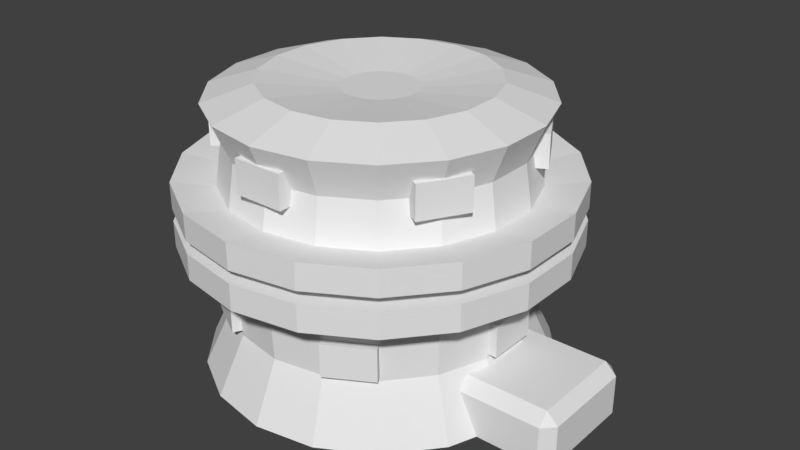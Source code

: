 # Source: base.blend  (saved by Blender 2.77.0; exported with 4.5.12 LTS)
import bpy
from mathutils import Matrix  # noqa: F401  (used for matrix-valued properties, if any)

bpy.ops.wm.read_factory_settings(use_empty=True)
scene = bpy.context.scene
scene.name = 'Scene'

# ---- collections
col_collection_1 = bpy.data.collections.new('Collection 1'); scene.collection.children.link(col_collection_1)

# ---- world
world_world = bpy.data.worlds.new('World'); scene.world = world_world
world_world.color = (0.05088, 0.05088, 0.05088)
world_world.use_sun_shadow = False
world_world.sun_shadow_jitter_overblur = 0.0
world_world.cycles.sampling_method = 'MANUAL'

# ---- meshes
me_cube_002 = bpy.data.meshes.new('Cube.002')
me_cube_002.from_pydata([(0.4663, 0.09853, 0.02368), (0.4663, 0.09853, 0.1055), (0.4663, -0.09853, 0.1055), (0.4663, -0.09853, 0.02368), (0.1058, -0.3355, 0.02368), (-0.01633, -0.3571, 0.02368), (-0.1384, -0.3355, 0.02368), (-0.2458, -0.2735, 0.02368), (-0.3255, -0.1785, 0.02368), (-0.368, -0.062, 0.02368), (-0.368, 0.062, 0.02368), (-0.3255, 0.1785, 0.02368), (-0.2458, 0.2735, 0.02368), (-0.1384, 0.3355, 0.02368), (-0.01633, 0.3571, 0.02368), (0.1058, 0.3355, 0.02368), (0.2132, 0.2735, 0.02368), (0.2929, 0.1785, 0.02368), (0.2933, 0.1773, 0.02368), (0.3134, 0.1223, 0.02368), (0.4426, 0.1223, 0.02368), (0.4426, -0.1223, 0.02368), (0.3134, -0.1223, 0.02368), (0.2933, -0.1773, 0.02368), (0.2929, -0.1785, 0.02368), (0.2132, -0.2735, 0.02368), (0.4426, 0.1223, 0.1055), (0.4426, 0.09853, 0.1292), (0.4426, -0.09853, 0.1292), (0.4426, -0.1223, 0.1055), (0.1773, -0.2308, 0.143), (0.08672, -0.2831, 0.143), (-0.01633, -0.3013, 0.143), (-0.1194, -0.2831, 0.143), (-0.21, -0.2308, 0.143), (-0.2773, -0.1507, 0.143), (-0.3131, -0.05232, 0.143), (-0.3131, 0.05232, 0.143), (-0.2773, 0.1507, 0.143), (-0.21, 0.2308, 0.143), (-0.1194, 0.2831, 0.143), (-0.01633, 0.3013, 0.143), (0.08672, 0.2831, 0.143), (0.1773, 0.2308, 0.143), (0.2446, 0.1507, 0.143), (0.2733, 0.1223, 0.1055), (0.2733, -0.1223, 0.1055), (0.2446, -0.1507, 0.143), (0.2703, 0.09853, 0.1292), (0.2867, 0.05344, 0.1292), (0.2867, -0.05344, 0.1292), (0.2703, -0.09853, 0.1292), (0.08765, -0.2833, 0.1532), (0.1832, -0.2378, 0.304), (0.1789, -0.235, 0.2214), (0.177, -0.2317, 0.1532), (0.08955, -0.2866, 0.2214), (0.08984, -0.2917, 0.304), (-0.01633, -0.3104, 0.304), (-0.1225, -0.2917, 0.304), (-0.1203, -0.2833, 0.1532), (-0.2159, -0.2378, 0.304), (-0.2852, -0.1552, 0.304), (-0.322, -0.05391, 0.304), (-0.3136, -0.05158, 0.1532), (-0.322, 0.05391, 0.304), (-0.2852, 0.1552, 0.304), (-0.2159, 0.2378, 0.304), (-0.2096, 0.2317, 0.1532), (-0.1225, 0.2917, 0.304), (-0.01633, 0.3104, 0.304), (0.08984, 0.2917, 0.304), (0.177, 0.2317, 0.1532), (0.1832, 0.2378, 0.304), (0.2525, 0.1552, 0.304), (0.2525, -0.1552, 0.304), (0.2804, 0.05232, 0.143), (0.2804, -0.05232, 0.143), (0.2375, -0.3025, 0.2898), (0.1187, -0.3711, 0.2898), (-0.01633, -0.3949, 0.2898), (-0.1514, -0.3711, 0.2898), (-0.1222, -0.2866, 0.2214), (-0.2096, -0.2317, 0.1532), (-0.2116, -0.235, 0.2214), (-0.2702, -0.3025, 0.2898), (-0.3583, -0.1974, 0.2898), (-0.4052, -0.06857, 0.2898), (-0.3174, -0.05158, 0.2214), (-0.3136, 0.05158, 0.1532), (-0.3174, 0.05158, 0.2214), (-0.4052, 0.06857, 0.2898), (-0.3583, 0.1974, 0.2898), (-0.2702, 0.3025, 0.2898), (-0.2116, 0.235, 0.2214), (-0.1203, 0.2833, 0.1532), (-0.1222, 0.2866, 0.2214), (-0.1514, 0.3711, 0.2898), (-0.01633, 0.3949, 0.2898), (0.1187, 0.3711, 0.2898), (0.08955, 0.2866, 0.2214), (0.1789, 0.235, 0.2214), (0.08765, 0.2833, 0.1532), (0.2375, 0.3025, 0.2898), (0.3256, 0.1974, 0.2898), (0.2894, 0.05391, 0.304), (0.2894, -0.05391, 0.304), (0.3256, -0.1974, 0.2898), (0.281, -0.05158, 0.1532), (0.2375, -0.3025, 0.3437), (0.1187, -0.3711, 0.3437), (-0.01633, -0.3949, 0.3437), (-0.1514, -0.3711, 0.3437), (-0.13, -0.3001, 0.1532), (-0.2194, -0.2485, 0.1532), (-0.13, -0.3001, 0.2214), (-0.2702, -0.3025, 0.3437), (-0.3583, -0.1974, 0.3437), (-0.4052, -0.06857, 0.3437), (-0.3331, -0.05158, 0.2214), (-0.3331, -0.05158, 0.1532), (-0.3331, 0.05158, 0.1532), (-0.4052, 0.06857, 0.3437), (-0.3583, 0.1974, 0.3437), (-0.2702, 0.3025, 0.3437), (-0.2194, 0.2485, 0.2214), (-0.2194, 0.2485, 0.1532), (-0.13, 0.3001, 0.1532), (-0.1514, 0.3711, 0.3437), (-0.01633, 0.3949, 0.3437), (0.1187, 0.3711, 0.3437), (0.1867, 0.2485, 0.1532), (0.1867, 0.2485, 0.2214), (0.09736, 0.3001, 0.1532), (0.3725, 0.06857, 0.2898), (0.2375, 0.3025, 0.3437), (0.3256, 0.1974, 0.3437), (0.2848, 0.05158, 0.2214), (0.2848, -0.05158, 0.2214), (0.3725, -0.06857, 0.2898), (0.3256, -0.1974, 0.3437), (0.281, 0.05158, 0.1532), (0.2132, -0.2735, 0.3449), (0.1058, -0.3355, 0.3449), (-0.01633, -0.3571, 0.3449), (-0.1385, -0.3355, 0.3449), (-0.2194, -0.2485, 0.2214), (-0.2458, -0.2735, 0.3449), (-0.3256, -0.1785, 0.3449), (-0.368, -0.062, 0.3449), (-0.3331, 0.05158, 0.2214), (-0.368, 0.062, 0.3449), (-0.3256, 0.1785, 0.3449), (-0.2458, 0.2735, 0.3449), (-0.13, 0.3001, 0.2214), (-0.1385, 0.3355, 0.3449), (-0.01633, 0.3571, 0.3449), (0.1058, 0.3355, 0.3449), (0.09736, 0.3001, 0.2214), (0.3725, 0.06857, 0.3437), (0.2132, 0.2735, 0.3449), (0.2929, 0.1785, 0.3449), (0.3725, -0.06857, 0.3437), (0.2929, -0.1785, 0.3449), (0.3004, 0.05158, 0.1532), (0.3004, -0.05158, 0.1532), (0.3004, -0.05158, 0.2214), (0.2132, -0.2735, 0.3682), (0.1058, -0.3355, 0.3682), (-0.01633, -0.3571, 0.3682), (-0.1385, -0.3355, 0.3682), (-0.2458, -0.2735, 0.3682), (-0.3256, -0.1785, 0.3682), (-0.368, -0.062, 0.3682), (-0.368, 0.062, 0.3682), (-0.3256, 0.1785, 0.3682), (-0.2458, 0.2735, 0.3682), (-0.1385, 0.3355, 0.3682), (-0.01633, 0.3571, 0.3682), (0.1058, 0.3355, 0.3682), (0.3353, 0.062, 0.3449), (0.2132, 0.2735, 0.3682), (0.2929, 0.1785, 0.3682), (0.3004, 0.05158, 0.2214), (0.3353, -0.062, 0.3449), (0.2929, -0.1785, 0.3682), (0.2375, -0.3025, 0.3694), (0.1187, -0.3711, 0.3694), (-0.01633, -0.3949, 0.3694), (-0.1514, -0.3711, 0.3694), (-0.2702, -0.3025, 0.3694), (-0.3583, -0.1974, 0.3694), (-0.4052, -0.06857, 0.3694), (-0.4052, 0.06857, 0.3694), (-0.3583, 0.1974, 0.3694), (-0.2702, 0.3025, 0.3694), (-0.1514, 0.3711, 0.3694), (-0.01633, 0.3949, 0.3694), (0.1187, 0.3711, 0.3694), (0.3353, 0.062, 0.3682), (0.2375, 0.3025, 0.3694), (0.3256, 0.1974, 0.3694), (0.3353, -0.062, 0.3682), (0.3256, -0.1974, 0.3694), (0.2375, -0.3025, 0.4234), (0.1187, -0.3711, 0.4234), (-0.01633, -0.3949, 0.4234), (-0.1514, -0.3711, 0.4234), (-0.2702, -0.3025, 0.4234), (-0.3583, -0.1974, 0.4234), (-0.4052, -0.06857, 0.4234), (-0.4052, 0.06857, 0.4234), (-0.3583, 0.1974, 0.4234), (-0.2702, 0.3025, 0.4234), (-0.1514, 0.3711, 0.4234), (-0.01633, 0.3949, 0.4234), (0.1187, 0.3711, 0.4234), (0.3725, 0.06857, 0.3694), (0.2375, 0.3025, 0.4234), (0.3256, 0.1974, 0.4234), (0.3725, -0.06857, 0.3694), (0.3256, -0.1974, 0.4234), (0.1832, -0.2378, 0.4091), (0.08984, -0.2917, 0.4091), (-0.01633, -0.3104, 0.4091), (-0.1225, -0.2917, 0.4091), (-0.2159, -0.2378, 0.4091), (-0.2852, -0.1552, 0.4091), (-0.322, -0.05391, 0.4091), (-0.322, 0.05391, 0.4091), (-0.2852, 0.1552, 0.4091), (-0.2159, 0.2378, 0.4091), (-0.1225, 0.2917, 0.4091), (-0.01633, 0.3104, 0.4091), (0.08984, 0.2917, 0.4091), (0.3725, 0.06857, 0.4234), (0.1832, 0.2378, 0.4091), (0.2525, 0.1552, 0.4091), (0.3725, -0.06857, 0.4234), (0.2525, -0.1552, 0.4091), (0.1747, -0.2276, 0.4965), (0.08529, -0.2792, 0.4965), (0.03525, -0.2927, 0.4659), (-0.06791, -0.2927, 0.4659), (-0.244, -0.191, 0.4659), (-0.2956, -0.1017, 0.4659), (-0.2956, 0.1017, 0.4659), (-0.244, 0.191, 0.4659), (-0.06791, 0.2927, 0.4659), (0.03525, 0.2927, 0.4659), (0.2894, 0.05391, 0.4091), (0.2114, 0.191, 0.4659), (0.2894, -0.05391, 0.4091), (0.2114, -0.191, 0.4659), (0.1959, -0.253, 0.5735), (0.09661, -0.3103, 0.5735), (-0.01633, -0.3018, 0.4659), (-0.118, -0.2792, 0.4965), (-0.2073, -0.2276, 0.4965), (-0.2777, -0.1509, 0.4659), (-0.3089, -0.05159, 0.4965), (-0.3089, 0.05159, 0.4965), (-0.2777, 0.1509, 0.4659), (-0.2073, 0.2276, 0.4965), (-0.118, 0.2792, 0.4965), (-0.01633, 0.3018, 0.4659), (0.08529, 0.2792, 0.4965), (0.1747, 0.2276, 0.4965), (0.2629, 0.1017, 0.4659), (0.245, 0.1509, 0.4659), (0.2629, -0.1017, 0.4659), (0.245, -0.1509, 0.4659), (0.2073, -0.1887, 0.4965), (0.2213, -0.1968, 0.5341), (0.132, -0.1767, 0.606), (0.06258, -0.2168, 0.606), (0.03525, -0.3042, 0.5341), (0.03525, -0.288, 0.4965), (-0.06791, -0.3167, 0.4659), (0.03525, -0.3167, 0.4659), (-0.1293, -0.3103, 0.5735), (-0.2286, -0.253, 0.5735), (-0.06791, -0.288, 0.4965), (-0.3164, -0.1137, 0.4659), (-0.2648, -0.203, 0.4659), (-0.24, -0.1887, 0.4965), (-0.3415, -0.05734, 0.5735), (-0.3415, 0.05734, 0.5735), (-0.2916, -0.09934, 0.4965), (-0.2648, 0.203, 0.4659), (-0.3164, 0.1137, 0.4659), (-0.2916, 0.09934, 0.4965), (-0.2286, 0.253, 0.5735), (-0.1293, 0.3103, 0.5735), (-0.24, 0.1887, 0.4965), (-0.06791, 0.3167, 0.4659), (0.03525, 0.3167, 0.4659), (-0.06791, 0.288, 0.4965), (0.09661, 0.3103, 0.5735), (0.1959, 0.253, 0.5735), (0.03525, 0.288, 0.4965), (0.2763, 0.05159, 0.4965), (0.2763, -0.05159, 0.4965), (0.2322, 0.203, 0.4659), (0.2837, 0.1137, 0.4659), (0.2073, 0.1887, 0.4965), (0.2837, -0.1137, 0.4659), (0.2322, -0.203, 0.4659), (0.2697, -0.1651, 0.5735), (-0.01633, -0.3302, 0.5735), (-0.01633, -0.2307, 0.606), (0.1835, -0.1154, 0.606), (0.03286, -0.05863, 0.5874), (0.009846, -0.07192, 0.5874), (0.03525, -0.3167, 0.5341), (-0.06791, -0.3167, 0.5341), (-0.06791, -0.3042, 0.5341), (-0.09523, -0.2168, 0.606), (-0.1646, -0.1767, 0.606), (-0.254, -0.1968, 0.5341), (-0.2648, -0.203, 0.5341), (-0.3164, -0.1137, 0.5341), (-0.3056, -0.1074, 0.5341), (-0.2435, -0.04006, 0.606), (-0.2435, 0.04006, 0.606), (-0.3056, 0.1074, 0.5341), (-0.3164, 0.1137, 0.5341), (-0.2648, 0.203, 0.5341), (-0.254, 0.1968, 0.5341), (-0.1646, 0.1767, 0.606), (-0.09523, 0.2168, 0.606), (-0.06791, 0.3042, 0.5341), (-0.06791, 0.3167, 0.5341), (0.03525, 0.3167, 0.5341), (0.03525, 0.3042, 0.5341), (0.06258, 0.2168, 0.606), (0.132, 0.1767, 0.606), (0.2213, 0.1968, 0.5341), (0.3089, 0.05734, 0.5735), (0.3089, -0.05734, 0.5735), (0.2589, 0.09934, 0.4965), (0.2322, 0.203, 0.5341), (0.2837, 0.1137, 0.5341), (0.2589, -0.09934, 0.4965), (0.2837, -0.1137, 0.5341), (0.2322, -0.203, 0.5341), (0.255, -0.1566, 0.5341), (-0.01633, -0.07653, 0.5874), (0.2109, -0.04006, 0.606), (0.04995, -0.03827, 0.5874), (0.009846, 0.07191, 0.5874), (-0.01633, 0.07653, 0.5874), (-0.0425, 0.07191, 0.5874), (-0.06552, 0.05863, 0.5874), (-0.08261, 0.03827, 0.5874), (-0.0917, 0.01329, 0.5874), (-0.0917, -0.01329, 0.5874), (-0.08261, -0.03827, 0.5874), (-0.06552, -0.05863, 0.5874), (-0.0425, -0.07192, 0.5874), (0.05904, -0.01329, 0.5874), (0.05904, 0.01329, 0.5874), (0.04995, 0.03827, 0.5874), (0.03286, 0.05863, 0.5874), (-0.01633, -0.3133, 0.5341), (-0.3023, -0.1651, 0.5735), (-0.2161, -0.1154, 0.606), (-0.2876, -0.1566, 0.5341), (-0.3023, 0.1651, 0.5735), (-0.2161, 0.1154, 0.606), (-0.2876, 0.1566, 0.5341), (-0.01633, 0.3302, 0.5735), (-0.01633, 0.2307, 0.606), (-0.01633, 0.3133, 0.5341), (0.2697, 0.1651, 0.5735), (0.1835, 0.1154, 0.606), (0.2729, 0.1074, 0.5341), (0.2109, 0.04006, 0.606), (0.2729, -0.1074, 0.5341), (0.255, 0.1566, 0.5341), (0.09736, -0.3001, 0.1532), (0.09736, -0.3001, 0.2214), (0.1867, -0.2485, 0.1532), (0.1867, -0.2485, 0.2214)], [], [(0, 1, 2, 3), (4, 5, 6, 7, 8, 9, 10, 11, 12, 13, 14, 15, 16, 17, 18, 19, 20, 0, 3, 21, 22, 23, 24, 25), (20, 26, 1, 0), (27, 28, 2, 1), (3, 2, 29, 21), (25, 30, 31, 4), (4, 31, 32, 5), (5, 32, 33, 6), (6, 33, 34, 7), (7, 34, 35, 8), (8, 35, 36, 9), (9, 36, 37, 10), (10, 37, 38, 11), (11, 38, 39, 12), (12, 39, 40, 13), (13, 40, 41, 14), (14, 41, 42, 15), (15, 42, 43, 16), (16, 43, 44, 17), (18, 17, 44, 76, 49, 48, 45), (18, 45, 19), (19, 45, 26, 20), (21, 29, 46, 22), (22, 46, 23), (23, 46, 51, 50, 77, 47, 24), (24, 47, 30, 25), (27, 1, 26), (28, 27, 48, 49, 50, 51), (28, 29, 2), (52, 31, 30, 53, 54, 55), (56, 54, 53, 57, 31, 52), (31, 57, 58, 32), (32, 58, 59, 33), (33, 60, 83, 84, 61, 34), (34, 61, 62, 35), (35, 62, 63, 36), (88, 64, 89, 90, 37, 36), (37, 65, 66, 38), (38, 66, 67, 39), (94, 68, 95, 40, 39, 67), (40, 69, 70, 41), (41, 70, 71, 42), (43, 42, 102, 72, 101, 73), (43, 73, 74, 44), (48, 27, 26, 45), (46, 29, 28, 51), (47, 75, 53, 30), (49, 76, 77, 50), (57, 53, 78, 79), (58, 57, 79, 80), (59, 58, 80, 81), (33, 59, 61, 84, 82, 60), (62, 61, 85, 86), (63, 62, 86, 87), (63, 65, 37, 90, 88, 36), (66, 65, 91, 92), (67, 66, 92, 93), (69, 40, 95, 96, 94, 67), (70, 69, 97, 98), (71, 70, 98, 99), (42, 71, 73, 101, 100, 102), (74, 73, 103, 104), (44, 74, 105, 76), (77, 106, 75, 47), (53, 75, 107, 78), (77, 76, 105, 137, 141, 108), (78, 109, 110, 79), (79, 110, 111, 80), (61, 59, 81, 85), (80, 111, 112, 81), (60, 113, 114, 83), (82, 115, 113, 60), (85, 116, 117, 86), (65, 63, 87, 91), (86, 117, 118, 87), (88, 119, 120, 64), (64, 120, 121, 89), (91, 122, 123, 92), (69, 67, 93, 97), (92, 123, 124, 93), (94, 125, 126, 68), (68, 126, 127, 95), (97, 128, 129, 98), (73, 71, 99, 103), (98, 129, 130, 99), (72, 131, 132, 101), (102, 133, 131, 72), (105, 74, 104, 134), (103, 135, 136, 104), (106, 77, 108, 138, 137, 105), (75, 106, 139, 107), (107, 140, 109, 78), (110, 109, 142, 143), (111, 110, 143, 144), (81, 112, 116, 85), (112, 111, 144, 145), (83, 114, 146, 84), (115, 146, 114, 113), (84, 146, 115, 82), (117, 116, 147, 148), (87, 118, 122, 91), (118, 117, 148, 149), (90, 150, 119, 88), (119, 150, 121, 120), (89, 121, 150, 90), (123, 122, 151, 152), (93, 124, 128, 97), (124, 123, 152, 153), (96, 154, 125, 94), (125, 154, 127, 126), (95, 127, 154, 96), (129, 128, 155, 156), (99, 130, 135, 103), (130, 129, 156, 157), (100, 158, 133, 102), (101, 132, 158, 100), (158, 132, 131, 133), (106, 105, 134, 139), (104, 136, 159, 134), (136, 135, 160, 161), (139, 162, 140, 107), (109, 140, 163, 142), (141, 164, 165, 108), (108, 165, 166, 138), (142, 167, 168, 143), (143, 168, 169, 144), (116, 112, 145, 147), (144, 169, 170, 145), (147, 171, 172, 148), (122, 118, 149, 151), (148, 172, 173, 149), (151, 174, 175, 152), (128, 124, 153, 155), (152, 175, 176, 153), (155, 177, 178, 156), (135, 130, 157, 160), (156, 178, 179, 157), (134, 159, 162, 139), (159, 136, 161, 180), (160, 181, 182, 161), (138, 166, 183, 137), (137, 183, 164, 141), (140, 162, 184, 163), (163, 185, 167, 142), (183, 166, 165, 164), (186, 187, 168, 167), (187, 188, 169, 168), (145, 170, 171, 147), (188, 189, 170, 169), (190, 191, 172, 171), (149, 173, 174, 151), (191, 192, 173, 172), (193, 194, 175, 174), (153, 176, 177, 155), (194, 195, 176, 175), (196, 197, 178, 177), (157, 179, 181, 160), (197, 198, 179, 178), (162, 159, 180, 184), (161, 182, 199, 180), (200, 201, 182, 181), (184, 202, 185, 163), (203, 186, 167, 185), (186, 204, 205, 187), (187, 205, 206, 188), (189, 190, 171, 170), (188, 206, 207, 189), (190, 208, 209, 191), (192, 193, 174, 173), (191, 209, 210, 192), (193, 211, 212, 194), (195, 196, 177, 176), (194, 212, 213, 195), (196, 214, 215, 197), (198, 200, 181, 179), (197, 215, 216, 198), (180, 199, 202, 184), (201, 217, 199, 182), (200, 218, 219, 201), (220, 203, 185, 202), (203, 221, 204, 186), (222, 223, 205, 204), (223, 224, 206, 205), (189, 207, 208, 190), (224, 225, 207, 206), (226, 227, 209, 208), (192, 210, 211, 193), (227, 228, 210, 209), (229, 230, 212, 211), (195, 213, 214, 196), (230, 231, 213, 212), (232, 233, 215, 214), (198, 216, 218, 200), (233, 234, 216, 215), (217, 220, 202, 199), (201, 219, 235, 217), (236, 237, 219, 218), (220, 238, 221, 203), (239, 222, 204, 221), (222, 240, 241, 223), (224, 223, 241, 277, 242, 256), (225, 226, 208, 207), (256, 243, 282, 257, 225, 224), (226, 258, 285, 244, 259, 227), (228, 229, 211, 210), (259, 245, 288, 260, 228, 227), (229, 261, 291, 246, 262, 230), (231, 232, 214, 213), (262, 247, 294, 263, 231, 230), (232, 264, 297, 248, 265, 233), (234, 236, 218, 216), (265, 249, 300, 266, 234, 233), (217, 235, 238, 220), (237, 250, 235, 219), (237, 236, 267, 305, 251, 269), (252, 239, 221, 238), (271, 253, 272, 240, 222, 239), (240, 254, 255, 241), (225, 257, 258, 226), (228, 260, 261, 229), (231, 263, 264, 232), (234, 266, 267, 236), (250, 252, 238, 235), (250, 237, 269, 268, 340, 301), (239, 252, 302, 343, 270, 271), (272, 273, 346, 308, 254, 240), (255, 254, 274, 275), (364, 276, 277, 241, 255, 309), (278, 243, 256, 242, 279), (257, 280, 281, 258), (283, 245, 259, 244, 284), (260, 286, 287, 261), (289, 247, 262, 246, 290), (263, 292, 293, 264), (248, 295, 296, 249, 265), (266, 298, 299, 267), (250, 301, 302, 252), (251, 303, 304, 268, 269), (270, 306, 307, 253, 271), (253, 307, 345, 273, 272), (309, 255, 275, 310), (254, 308, 311, 274), (275, 274, 312, 313), (276, 314, 279, 242, 277), (314, 315, 278, 279), (315, 316, 282, 243, 278), (281, 280, 317, 318), (320, 321, 283, 284), (245, 283, 321, 322, 288), (244, 285, 319, 320, 284), (258, 281, 365, 367, 319, 285), (287, 286, 323, 324), (370, 325, 291, 261, 287, 368), (288, 322, 367, 365, 286, 260), (326, 327, 289, 290), (247, 289, 327, 328, 294), (293, 292, 329, 330), (373, 331, 297, 264, 293, 371), (331, 332, 295, 248, 297), (332, 333, 296, 295), (333, 334, 300, 249, 296), (298, 266, 300, 334, 373, 371), (299, 298, 335, 336), (301, 338, 339, 302), (251, 305, 337, 341, 303), (341, 342, 304, 303), (268, 304, 342, 376, 340), (344, 345, 307, 306), (280, 309, 310, 317), (310, 275, 313, 347), (308, 339, 348, 311), (274, 311, 349, 312), (350, 351, 352, 353, 354, 355, 356, 357, 358, 359, 347, 313, 312, 349, 360, 361, 362, 363), (314, 276, 364, 316, 315), (365, 281, 318, 366), (318, 317, 359, 358), (320, 319, 367, 322, 321), (368, 287, 324, 369), (286, 365, 366, 323), (324, 323, 356, 355), (326, 325, 370, 328, 327), (325, 326, 290, 246, 291), (371, 293, 330, 372), (292, 368, 369, 329), (330, 329, 353, 352), (334, 333, 332, 331, 373), (374, 299, 336, 375), (298, 371, 372, 335), (336, 335, 350, 363), (339, 338, 377, 348), (376, 342, 341, 337, 379), (339, 308, 346, 378, 343, 302), (344, 306, 270, 343, 378), (273, 345, 344, 378, 346), (317, 310, 347, 359), (311, 348, 360, 349), (335, 372, 351, 350), (372, 330, 352, 351), (329, 369, 354, 353), (369, 324, 355, 354), (323, 366, 357, 356), (366, 318, 358, 357), (348, 377, 361, 360), (377, 375, 362, 361), (375, 336, 363, 362), (364, 309, 280, 257, 282, 316), (370, 368, 292, 263, 294, 328), (338, 374, 375, 377), (379, 337, 305, 267, 299, 374), (340, 376, 379, 374, 338, 301), (52, 380, 381, 56), (55, 382, 380, 52), (383, 381, 380, 382), (56, 381, 383, 54), (54, 383, 382, 55)])
me_cube_002.use_remesh_preserve_volume = False
me_cube_002.use_remesh_preserve_attributes = False
me_cube_002.use_mirror_vertex_groups = False
me_cube_002.update()

# ---- objects
ob_base = bpy.data.objects.new('Base', me_cube_002)

# ---- transforms, parenting, visibility, modifiers, constraints
ob_base.location = (0.0, 0.0, 0.0)
ob_base.lineart.crease_threshold = 0.0

# ---- collection membership
col_collection_1.objects.link(ob_base)

# ---- scene / render settings (as saved in the file)
scene.frame_start = 1; scene.frame_end = 250; scene.frame_set(1)
scene.render.engine = 'BLENDER_EEVEE_NEXT'
scene.render.resolution_percentage = 50
scene.render.dither_intensity = 0.0
scene.cycles.use_denoising = False
scene.cycles.samples = 128
scene.cycles.sampling_pattern = 'TABULATED_SOBOL'
scene.cycles.light_sampling_threshold = 0.0
scene.cycles.use_adaptive_sampling = False
scene.cycles.use_light_tree = False
scene.cycles.blur_glossy = 0.0
scene.cycles.sample_clamp_indirect = 0.0
scene.view_settings.view_transform = 'Standard'
bpy.context.view_layer.update()

# ---- added for rendering (the .blend has no active camera and no usable light): camera, sun
cam_auto = bpy.data.cameras.new('AutoCamera')
cam_auto.lens = 50.0
cam_auto.sensor_width = 36.0
cam_auto.clip_end = 1000.0
ob_auto_camera = bpy.data.objects.new('AutoCamera', cam_auto)
scene.collection.objects.link(ob_auto_camera)
ob_auto_camera.location = (1.2448, -1.45709, 1.28622)
ob_auto_camera.rotation_euler = (1.09748, -7.21219e-08, 0.694738)
scene.camera = ob_auto_camera
light_auto_sun = bpy.data.lights.new('AutoSun', 'SUN')
light_auto_sun.energy = 3.0
light_auto_sun.angle = 0.0523599
ob_auto_sun = bpy.data.objects.new('AutoSun', light_auto_sun)
scene.collection.objects.link(ob_auto_sun)
ob_auto_sun.rotation_euler = (0.872665, 0.174533, 0.523599)
bpy.context.view_layer.update()
